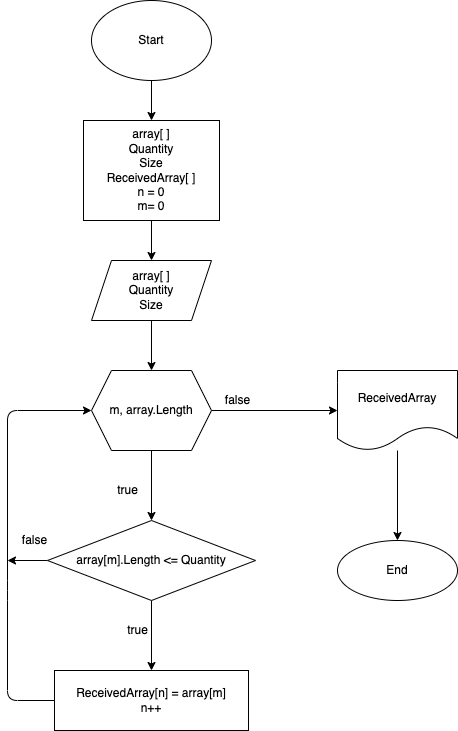

The diagram above was exported from draw.io. Its source (the exported page's mxGraphModel, read from the mxfile embedded in the PNG):
<mxGraphModel dx="552" dy="323" grid="1" gridSize="10" guides="1" tooltips="1" connect="1" arrows="1" fold="1" page="1" pageScale="1" pageWidth="827" pageHeight="1169" math="0" shadow="0">
  <root>
    <mxCell id="0" />
    <mxCell id="1" parent="0" />
    <mxCell id="5" value="" style="edgeStyle=none;html=1;" edge="1" parent="1" source="3" target="4">
      <mxGeometry relative="1" as="geometry" />
    </mxCell>
    <mxCell id="3" value="Start" style="ellipse;whiteSpace=wrap;html=1;" vertex="1" parent="1">
      <mxGeometry x="294" y="20" width="120" height="80" as="geometry" />
    </mxCell>
    <mxCell id="7" value="" style="edgeStyle=none;html=1;" edge="1" parent="1" source="4" target="6">
      <mxGeometry relative="1" as="geometry" />
    </mxCell>
    <mxCell id="4" value="array[ ]&lt;br&gt;Quantity&lt;br&gt;Size&lt;br&gt;ReceivedArray[ ]&lt;br&gt;n = 0&lt;br&gt;m= 0" style="whiteSpace=wrap;html=1;" vertex="1" parent="1">
      <mxGeometry x="286" y="140" width="136" height="100" as="geometry" />
    </mxCell>
    <mxCell id="9" value="" style="edgeStyle=none;html=1;" edge="1" parent="1" source="6" target="8">
      <mxGeometry relative="1" as="geometry" />
    </mxCell>
    <mxCell id="6" value="array[ ]&lt;br&gt;Quantity&lt;br&gt;Size" style="shape=parallelogram;perimeter=parallelogramPerimeter;whiteSpace=wrap;html=1;fixedSize=1;" vertex="1" parent="1">
      <mxGeometry x="294" y="280" width="120" height="60" as="geometry" />
    </mxCell>
    <mxCell id="11" value="" style="edgeStyle=none;html=1;" edge="1" parent="1" source="8" target="10">
      <mxGeometry relative="1" as="geometry" />
    </mxCell>
    <mxCell id="20" value="" style="edgeStyle=none;html=1;" edge="1" parent="1" source="8" target="19">
      <mxGeometry relative="1" as="geometry" />
    </mxCell>
    <mxCell id="8" value="m, array.Length" style="shape=hexagon;perimeter=hexagonPerimeter2;whiteSpace=wrap;html=1;fixedSize=1;" vertex="1" parent="1">
      <mxGeometry x="294" y="390" width="120" height="80" as="geometry" />
    </mxCell>
    <mxCell id="13" value="" style="edgeStyle=none;html=1;" edge="1" parent="1" source="10" target="12">
      <mxGeometry relative="1" as="geometry" />
    </mxCell>
    <mxCell id="24" style="edgeStyle=none;html=1;" edge="1" parent="1" source="10">
      <mxGeometry relative="1" as="geometry">
        <mxPoint x="210" y="580" as="targetPoint" />
      </mxGeometry>
    </mxCell>
    <mxCell id="10" value="array[m].Length &amp;lt;= Quantity" style="rhombus;whiteSpace=wrap;html=1;" vertex="1" parent="1">
      <mxGeometry x="250" y="540" width="208" height="80" as="geometry" />
    </mxCell>
    <mxCell id="14" style="edgeStyle=none;html=1;entryX=0;entryY=0.5;entryDx=0;entryDy=0;exitX=0;exitY=0.5;exitDx=0;exitDy=0;" edge="1" parent="1" source="12" target="8">
      <mxGeometry relative="1" as="geometry">
        <mxPoint x="280" y="419" as="targetPoint" />
        <Array as="points">
          <mxPoint x="210" y="720" />
          <mxPoint x="210" y="610" />
          <mxPoint x="210" y="430" />
        </Array>
      </mxGeometry>
    </mxCell>
    <mxCell id="12" value="ReceivedArray[n] = array[m]&lt;br&gt;n++" style="whiteSpace=wrap;html=1;" vertex="1" parent="1">
      <mxGeometry x="257" y="690" width="194" height="60" as="geometry" />
    </mxCell>
    <mxCell id="15" value="true" style="text;html=1;align=center;verticalAlign=middle;resizable=0;points=[];autosize=1;strokeColor=none;fillColor=none;" vertex="1" parent="1">
      <mxGeometry x="310" y="500" width="40" height="20" as="geometry" />
    </mxCell>
    <mxCell id="16" value="true" style="text;html=1;align=center;verticalAlign=middle;resizable=0;points=[];autosize=1;strokeColor=none;fillColor=none;" vertex="1" parent="1">
      <mxGeometry x="320" y="640" width="40" height="20" as="geometry" />
    </mxCell>
    <mxCell id="22" value="" style="edgeStyle=none;html=1;" edge="1" parent="1" source="19" target="21">
      <mxGeometry relative="1" as="geometry" />
    </mxCell>
    <mxCell id="19" value="ReceivedArray" style="shape=document;whiteSpace=wrap;html=1;boundedLbl=1;" vertex="1" parent="1">
      <mxGeometry x="540" y="390" width="120" height="80" as="geometry" />
    </mxCell>
    <mxCell id="21" value="End" style="ellipse;whiteSpace=wrap;html=1;" vertex="1" parent="1">
      <mxGeometry x="540" y="560" width="120" height="60" as="geometry" />
    </mxCell>
    <mxCell id="23" value="false" style="text;html=1;align=center;verticalAlign=middle;resizable=0;points=[];autosize=1;strokeColor=none;fillColor=none;" vertex="1" parent="1">
      <mxGeometry x="420" y="410" width="40" height="20" as="geometry" />
    </mxCell>
    <mxCell id="25" value="false" style="text;html=1;align=center;verticalAlign=middle;resizable=0;points=[];autosize=1;strokeColor=none;fillColor=none;" vertex="1" parent="1">
      <mxGeometry x="217" y="550" width="40" height="20" as="geometry" />
    </mxCell>
  </root>
</mxGraphModel>